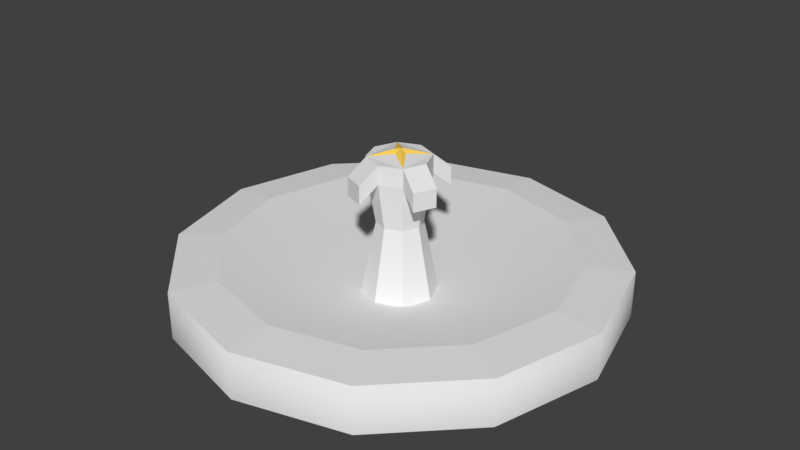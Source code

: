 # Source: fountain.blend  (saved by Blender 2.77.0; exported with 4.5.12 LTS)
import bpy
from mathutils import Matrix  # noqa: F401  (used for matrix-valued properties, if any)

bpy.ops.wm.read_factory_settings(use_empty=True)
scene = bpy.context.scene
scene.name = 'Scene'

# ---- collections
col_collection_1 = bpy.data.collections.new('Collection 1'); scene.collection.children.link(col_collection_1)

# ---- materials (node trees are filled in below, after node groups)
mat_material_001 = bpy.data.materials.new('Material.001')
mat_material_001.alpha_threshold = 0.0
mat_material_001.use_transparent_shadow = False
mat_material_001.roughness = 0.5
mat_material_002 = bpy.data.materials.new('Material.002')
mat_material_002.alpha_threshold = 0.0
mat_material_002.use_transparent_shadow = False
mat_material_002.diffuse_color = (1.0, 0.6604, 0.1022, 1.0)
mat_material_002.specular_color = (1.0, 0.8873, 0.3994)
mat_material_002.roughness = 0.5

# ---- material node trees

# ---- world
world_world = bpy.data.worlds.new('World'); scene.world = world_world
world_world.color = (0.05088, 0.05088, 0.05088)
world_world.use_sun_shadow = False
world_world.sun_shadow_jitter_overblur = 0.0
world_world.cycles.sampling_method = 'MANUAL'

# ---- meshes
me_circle_001 = bpy.data.meshes.new('Circle.001')
me_circle_001.from_pydata([(1.16, 0.0, 0.22), (0.92, 0.0, 0.2386), (-5.588e-09, 2.484e-08, -0.03856), (1.005, 0.58, 0.22), (0.7967, 0.46, 0.2386), (0.58, 1.005, 0.22), (0.46, 0.7967, 0.2386), (5.96e-08, 1.16, 0.22), (2.98e-08, 0.92, 0.2386), (-0.58, 1.005, 0.22), (-0.46, 0.7967, 0.2386), (-1.005, 0.58, 0.22), (-0.7967, 0.46, 0.2386), (-1.16, 1.014e-07, 0.22), (-0.92, 8.043e-08, 0.2386), (-1.005, -0.58, 0.22), (-0.7967, -0.46, 0.2386), (-0.58, -1.005, 0.22), (-0.46, -0.7967, 0.2386), (5.96e-08, -1.16, 0.22), (2.98e-08, -0.92, 0.2386), (0.58, -1.005, 0.22), (0.46, -0.7967, 0.2386), (1.005, -0.58, 0.22), (0.7967, -0.46, 0.2386), (0.0, 0.2, 0.0), (0.0, 0.12, 0.4), (0.1414, 0.1414, 0.0), (0.08485, 0.08485, 0.4), (0.2, -8.742e-09, 0.0), (0.12, -5.245e-09, 0.4), (0.1414, -0.1414, 0.0), (0.08485, -0.08485, 0.4), (-1.748e-08, -0.2, 0.0), (-1.049e-08, -0.12, 0.4), (-0.1414, -0.1414, 0.0), (-0.08485, -0.08485, 0.4), (-0.2, 2.385e-09, 0.0), (-0.12, 1.431e-09, 0.4), (-0.1414, 0.1414, 0.0), (-0.08485, 0.08485, 0.4), (1.318e-09, 0.1625, 0.6508), (0.1149, 0.1149, 0.6508), (0.1625, -7.101e-09, 0.6508), (0.1149, -0.1149, 0.6508), (-1.288e-08, -0.1625, 0.6508), (-0.1149, -0.1149, 0.6508), (-0.1625, 1.937e-09, 0.6508), (-0.1149, 0.1149, 0.6508), (1.318e-09, 0.1625, 0.7508), (0.1149, 0.1149, 0.7508), (0.1625, -7.101e-09, 0.7508), (0.1149, -0.1149, 0.7508), (-1.288e-08, -0.1625, 0.7508), (-0.1149, -0.1149, 0.7508), (-0.1625, 1.937e-09, 0.7508), (-0.1149, 0.1149, 0.7508), (0.2549, -0.03827, 0.5657), (0.2073, -0.1531, 0.5657), (0.2549, -0.03827, 0.6657), (0.2073, -0.1531, 0.6657), (-0.03827, -0.2549, 0.5657), (-0.1531, -0.2073, 0.5657), (-0.03827, -0.2549, 0.6657), (-0.1531, -0.2073, 0.6657), (-0.2549, 0.03827, 0.5657), (-0.2073, 0.1531, 0.5657), (-0.2549, 0.03827, 0.6657), (-0.2073, 0.1531, 0.6657), (0.03827, 0.2549, 0.5657), (0.1531, 0.2073, 0.5657), (0.03827, 0.2549, 0.6657), (0.1531, 0.2073, 0.6657), (1.16, 0.0, -0.03), (1.005, 0.58, -0.03), (0.58, 1.005, -0.03), (5.96e-08, 1.16, -0.03), (-0.58, 1.005, -0.03), (-1.005, 0.58, -0.03), (-1.16, 1.014e-07, -0.03), (-1.005, -0.58, -0.03), (-0.58, -1.005, -0.03), (5.96e-08, -1.16, -0.03), (0.58, -1.005, -0.03), (1.005, -0.58, -0.03), (0.0251, 0.0251, 0.7824), (-0.0251, -0.0251, 0.7824), (0.0251, -0.0251, 0.7824), (-0.0251, 0.0251, 0.7824), (0.0, -0.03722, 0.7692), (0.03722, 0.0, 0.7692), (0.0, 0.03722, 0.7692), (-0.03722, 0.0, 0.7692), (0.0, 0.0, 0.7882)], [], [(0, 3, 4, 1), (1, 4, 2), (3, 5, 6, 4), (4, 6, 2), (5, 7, 8, 6), (6, 8, 2), (7, 9, 10, 8), (8, 10, 2), (9, 11, 12, 10), (10, 12, 2), (11, 13, 14, 12), (12, 14, 2), (13, 15, 16, 14), (14, 16, 2), (15, 17, 18, 16), (16, 18, 2), (17, 19, 20, 18), (18, 20, 2), (19, 21, 22, 20), (20, 22, 2), (21, 23, 24, 22), (22, 24, 2), (23, 0, 1, 24), (24, 1, 2), (25, 26, 28, 27), (27, 28, 30, 29), (29, 30, 32, 31), (31, 32, 34, 33), (33, 34, 36, 35), (35, 36, 38, 37), (34, 32, 44, 45), (37, 38, 40, 39), (39, 40, 26, 25), (40, 38, 47, 48), (30, 28, 42, 43), (36, 34, 45, 46), (26, 40, 48, 41), (28, 26, 41, 42), (32, 30, 43, 44), (38, 36, 46, 47), (44, 43, 57, 58), (42, 41, 69, 70), (41, 48, 56, 49), (47, 46, 54, 55), (45, 44, 52, 53), (43, 42, 50, 51), (55, 56, 68, 67), (53, 54, 64, 63), (58, 57, 59, 60), (43, 51, 59, 57), (51, 52, 60, 59), (52, 44, 58, 60), (62, 61, 63, 64), (45, 53, 63, 61), (54, 46, 62, 64), (46, 45, 61, 62), (66, 65, 67, 68), (47, 55, 67, 65), (48, 47, 65, 66), (56, 48, 66, 68), (70, 69, 71, 72), (49, 50, 72, 71), (50, 42, 70, 72), (41, 49, 71, 69), (55, 54, 56), (51, 50, 52), (49, 56, 50), (53, 52, 54), (13, 11, 78, 79), (3, 0, 73, 74), (7, 5, 75, 76), (5, 3, 74, 75), (17, 15, 80, 81), (0, 23, 84, 73), (21, 19, 82, 83), (23, 21, 83, 84), (9, 7, 76, 77), (11, 9, 77, 78), (19, 17, 81, 82), (15, 13, 79, 80), (87, 89, 52), (87, 52, 90), (86, 54, 89), (54, 52, 89), (52, 50, 90), (85, 90, 50), (85, 50, 91), (56, 91, 50), (88, 91, 56), (88, 56, 92), (56, 54, 92), (86, 92, 54), (85, 91, 93), (86, 89, 93), (91, 88, 93), (87, 93, 89), (88, 92, 93), (90, 93, 87), (92, 86, 93), (90, 85, 93)])
me_circle_001.polygons.foreach_set('use_smooth', [0, 1, 0, 1, 0, 1, 0, 1, 0, 1, 0, 1, 0, 1, 0, 1, 0, 1, 0, 1, 0, 1, 0, 1, 0, 0, 0, 0, 0, 0, 0, 0, 0, 0, 0, 0, 0, 0, 0, 0, 0, 0, 0, 0, 0, 0, 0, 0, 0, 0, 0, 0, 0, 0, 0, 0, 0, 0, 0, 0, 0, 0, 0, 0, 0, 0, 0, 0, 1, 1, 1, 1, 1, 1, 1, 1, 1, 1, 1, 1, 0, 0, 0, 0, 0, 0, 0, 0, 0, 0, 0, 0, 0, 0, 0, 0, 0, 0, 0, 0])
me_circle_001.polygons.foreach_set('material_index', [0, 0, 0, 0, 0, 0, 0, 0, 0, 0, 0, 0, 0, 0, 0, 0, 0, 0, 0, 0, 0, 0, 0, 0, 0, 0, 0, 0, 0, 0, 0, 0, 0, 0, 0, 0, 0, 0, 0, 0, 0, 0, 0, 0, 0, 0, 0, 0, 0, 0, 0, 0, 0, 0, 0, 0, 0, 0, 0, 0, 0, 0, 0, 0, 0, 0, 0, 0, 0, 0, 0, 0, 0, 0, 0, 0, 0, 0, 0, 0, 1, 1, 1, 0, 0, 1, 1, 0, 1, 1, 0, 1, 1, 1, 1, 1, 1, 1, 1, 1])
_uv = me_circle_001.uv_layers.new(name='UVMap')
_uv.uv.foreach_set('vector', [0.4736, 0.0002667, 0.6469, 0.09352, 0.5897, 0.1461, 0.4522, 0.07215, 0.4522, 0.07215, 0.5897, 0.1461, 0.3823, 0.3462, 0.6469, 0.09352, 0.747, 0.2548, 0.6691, 0.274, 0.5897, 0.1461, 0.5897, 0.1461, 0.6691, 0.274, 0.3823, 0.3462, 0.747, 0.2548, 0.747, 0.4408, 0.6691, 0.4216, 0.6691, 0.274, 0.6691, 0.274, 0.6691, 0.4216, 0.3823, 0.3462, 0.747, 0.4408, 0.6469, 0.6018, 0.5897, 0.5493, 0.6691, 0.4216, 0.6691, 0.4216, 0.5897, 0.5493, 0.3823, 0.3462, 0.6469, 0.6018, 0.4736, 0.6946, 0.4522, 0.6229, 0.5897, 0.5493, 0.5897, 0.5493, 0.4522, 0.6229, 0.3823, 0.3462, 0.4736, 0.6946, 0.2734, 0.6944, 0.2935, 0.6226, 0.4522, 0.6229, 0.4522, 0.6229, 0.2935, 0.6226, 0.3823, 0.3462, 0.2734, 0.6944, 0.1001, 0.6011, 0.156, 0.5487, 0.2935, 0.6226, 0.2935, 0.6226, 0.156, 0.5487, 0.3823, 0.3462, 0.1001, 0.6011, 0.0, 0.4398, 0.07664, 0.4208, 0.156, 0.5487, 0.156, 0.5487, 0.07664, 0.4208, 0.3823, 0.3462, 0.0, 0.4398, 3.994e-08, 0.2538, 0.07664, 0.2732, 0.07664, 0.4208, 0.07664, 0.4208, 0.07664, 0.2732, 0.3823, 0.3462, 3.994e-08, 0.2538, 0.1001, 0.0928, 0.156, 0.1455, 0.07664, 0.2732, 0.07664, 0.2732, 0.156, 0.1455, 0.3823, 0.3462, 0.1001, 0.0928, 0.2734, 0.0, 0.2935, 0.07194, 0.156, 0.1455, 0.156, 0.1455, 0.2935, 0.07194, 0.3823, 0.3462, 0.2734, 0.0, 0.4736, 0.0002667, 0.4522, 0.07215, 0.2935, 0.07194, 0.2935, 0.07194, 0.4522, 0.07215, 0.3823, 0.3462, 0.1976, 0.6946, 0.1804, 0.8196, 0.1576, 0.8206, 0.1595, 0.6963, 0.1595, 0.6963, 0.1576, 0.8206, 0.1269, 0.8221, 0.1084, 0.6988, 0.2964, 0.6946, 0.2792, 0.8196, 0.2564, 0.8206, 0.2583, 0.6963, 0.2583, 0.6963, 0.2564, 0.8206, 0.2257, 0.8221, 0.2072, 0.6988, 0.0988, 0.6946, 0.0816, 0.8196, 0.05877, 0.8206, 0.06075, 0.6963, 0.06075, 0.6963, 0.05877, 0.8206, 0.02808, 0.8221, 0.009596, 0.6988, 0.2257, 0.8221, 0.2564, 0.8206, 0.2655, 0.8979, 0.2239, 0.9, 0.3952, 0.6946, 0.378, 0.8196, 0.3552, 0.8206, 0.3571, 0.6963, 0.3571, 0.6963, 0.3552, 0.8206, 0.3245, 0.8221, 0.306, 0.6988, 0.3552, 0.8206, 0.378, 0.8196, 0.3952, 0.8966, 0.3643, 0.8979, 0.1269, 0.8221, 0.1576, 0.8206, 0.1667, 0.8979, 0.1251, 0.9, 0.05877, 0.8206, 0.0816, 0.8196, 0.0988, 0.8966, 0.06789, 0.8979, 0.3245, 0.8221, 0.3552, 0.8206, 0.3643, 0.8979, 0.3227, 0.9, 0.1576, 0.8206, 0.1804, 0.8196, 0.1976, 0.8966, 0.1667, 0.8979, 0.2564, 0.8206, 0.2792, 0.8196, 0.2964, 0.8966, 0.2655, 0.8979, 0.02808, 0.8221, 0.05877, 0.8206, 0.06789, 0.8979, 0.02634, 0.9, 0.6299, 0.7327, 0.6299, 0.6946, 0.6699, 0.6973, 0.6699, 0.7354, 0.7076, 0.7318, 0.7076, 0.6946, 0.736, 0.7029, 0.736, 0.74, 0.3227, 0.9, 0.3643, 0.8979, 0.366, 0.9289, 0.3245, 0.9309, 0.02634, 0.9, 0.06789, 0.8979, 0.06963, 0.9289, 0.02808, 0.9309, 0.2239, 0.9, 0.2655, 0.8979, 0.2672, 0.9289, 0.2257, 0.9309, 0.1251, 0.9, 0.1667, 0.8979, 0.1684, 0.9289, 0.1269, 0.9309, 0.5271, 0.7301, 0.5431, 0.7655, 0.5133, 0.7799, 0.4973, 0.7445, 0.5712, 0.7301, 0.587, 0.7658, 0.5589, 0.7765, 0.5431, 0.7408, 0.5283, 0.811, 0.4973, 0.8109, 0.4973, 0.7799, 0.5283, 0.7801, 0.1251, 0.9, 0.1269, 0.9309, 0.1005, 0.9057, 0.0988, 0.8747, 0.4563, 0.7868, 0.4973, 0.7919, 0.49, 0.8223, 0.4489, 0.8172, 0.652, 0.7936, 0.6299, 0.7703, 0.6299, 0.7354, 0.652, 0.7587, 0.7385, 0.8294, 0.7076, 0.8292, 0.7076, 0.7982, 0.7385, 0.7984, 0.2239, 0.9, 0.2257, 0.9309, 0.1993, 0.9057, 0.1976, 0.8747, 0.6091, 0.8228, 0.587, 0.7995, 0.587, 0.7646, 0.6091, 0.7879, 0.7076, 0.6946, 0.7076, 0.7318, 0.6699, 0.7374, 0.6699, 0.7002, 0.683, 0.8308, 0.652, 0.8306, 0.652, 0.7996, 0.683, 0.7998, 0.02634, 0.9, 0.02808, 0.9309, 0.001743, 0.9057, 0.0, 0.8747, 0.5676, 0.7765, 0.5676, 0.8145, 0.5431, 0.8198, 0.5431, 0.7818, 0.7297, 0.7982, 0.7076, 0.7749, 0.7076, 0.74, 0.7297, 0.7633, 0.6211, 0.7936, 0.652, 0.7937, 0.652, 0.8247, 0.6211, 0.8246, 0.4367, 0.718, 0.4311, 0.7562, 0.3952, 0.7518, 0.4007, 0.7136, 0.6699, 0.7374, 0.692, 0.7606, 0.692, 0.7956, 0.6699, 0.7723, 0.3227, 0.9, 0.3245, 0.9309, 0.2981, 0.9057, 0.2964, 0.8747, 0.5271, 0.7301, 0.5431, 0.6946, 0.5431, 0.7655, 0.4563, 0.7868, 0.4311, 0.7562, 0.4973, 0.7919, 0.4367, 0.718, 0.4696, 0.6946, 0.4311, 0.7562, 0.5712, 0.7301, 0.587, 0.6946, 0.587, 0.7658, 0.9151, 0.3584, 0.9157, 0.5, 0.8319, 0.4999, 0.8313, 0.3583, 0.9994, 0.1754, 0.9994, 0.3584, 0.9157, 0.3583, 0.9157, 0.1753, 0.8308, 0.8584, 0.8313, 1.0, 0.7476, 0.9999, 0.747, 0.8583, 1.0, 7.929e-05, 0.9994, 0.1754, 0.9157, 0.1753, 0.9162, 0.0, 0.9157, 7.929e-05, 0.9151, 0.1754, 0.8313, 0.1753, 0.8319, 0.0, 0.9994, 0.3584, 1.0, 0.5, 0.9162, 0.4999, 0.9157, 0.3583, 0.7476, 0.3246, 0.7476, 0.1416, 0.8313, 0.1417, 0.8313, 0.3247, 0.747, 0.4999, 0.7476, 0.3246, 0.8313, 0.3247, 0.8308, 0.5, 0.8308, 0.6754, 0.8308, 0.8584, 0.747, 0.8583, 0.747, 0.6753, 0.8313, 0.5001, 0.8308, 0.6754, 0.747, 0.6753, 0.7476, 0.5, 0.7476, 0.1416, 0.747, 0.0, 0.8308, 7.931e-05, 0.8313, 0.1417, 0.9151, 0.1754, 0.9151, 0.3584, 0.8313, 0.3583, 0.8313, 0.1753, 0.0, 0.0, 0.0, 0.0, 0.0, 0.0, 0.0, 0.0, 0.0, 0.0, 0.0, 0.0, 0.0, 0.0, 0.0, 0.0, 0.0, 0.0, 0.0, 0.0, 0.0, 0.0, 0.0, 0.0, 0.0, 0.0, 0.4311, 0.7562, 0.0, 0.0, 0.0, 0.0, 0.0, 0.0, 0.4311, 0.7562, 0.0, 0.0, 0.4311, 0.7562, 0.0, 0.0, 0.4696, 0.6946, 0.0, 0.0, 0.4311, 0.7562, 0.0, 0.0, 0.0, 0.0, 0.4696, 0.6946, 0.0, 0.0, 0.4696, 0.6946, 0.0, 0.0, 0.4696, 0.6946, 0.5431, 0.6946, 0.0, 0.0, 0.0, 0.0, 0.0, 0.0, 0.5431, 0.6946, 0.0, 0.0, 0.0, 0.0, 0.0, 0.0, 0.0, 0.0, 0.0, 0.0, 0.0, 0.0, 0.0, 0.0, 0.0, 0.0, 0.0, 0.0, 0.0, 0.0, 0.0, 0.0, 0.0, 0.0, 0.0, 0.0, 0.0, 0.0, 0.0, 0.0, 0.0, 0.0, 0.0, 0.0, 0.0, 0.0, 0.0, 0.0, 0.0, 0.0, 0.0, 0.0, 0.0, 0.0, 0.0, 0.0, 0.0, 0.0])
me_circle_001.materials.append(mat_material_001)
me_circle_001.materials.append(mat_material_002)
me_circle_001.use_remesh_preserve_volume = False
me_circle_001.use_remesh_preserve_attributes = False
me_circle_001.use_mirror_vertex_groups = False
me_circle_001.use_paint_bone_selection = False
me_circle_001.use_paint_mask = True
me_circle_001.update()

# ---- objects
ob_circle_001 = bpy.data.objects.new('Circle.001', me_circle_001)

# ---- transforms, parenting, visibility, modifiers, constraints
ob_circle_001.location = (0.0, 0.0, 0.0)
ob_circle_001.lineart.crease_threshold = 0.0

# ---- collection membership
col_collection_1.objects.link(ob_circle_001)

# ---- scene / render settings (as saved in the file)
scene.frame_start = 1; scene.frame_end = 250; scene.frame_set(1)
scene.render.engine = 'BLENDER_EEVEE_NEXT'
scene.render.resolution_percentage = 50
scene.render.dither_intensity = 0.0
scene.cycles.use_denoising = False
scene.cycles.samples = 128
scene.cycles.sampling_pattern = 'TABULATED_SOBOL'
scene.cycles.light_sampling_threshold = 0.0
scene.cycles.use_adaptive_sampling = False
scene.cycles.use_light_tree = False
scene.cycles.blur_glossy = 0.0
scene.cycles.sample_clamp_indirect = 0.0
scene.view_settings.view_transform = 'Standard'
bpy.context.view_layer.update()

# ---- added for rendering (the .blend has no active camera and no usable light): camera, sun
cam_auto = bpy.data.cameras.new('AutoCamera')
cam_auto.lens = 50.0
cam_auto.sensor_width = 36.0
cam_auto.clip_end = 1000.0
ob_auto_camera = bpy.data.objects.new('AutoCamera', cam_auto)
scene.collection.objects.link(ob_auto_camera)
ob_auto_camera.location = (3.13053, -3.75664, 2.87924)
ob_auto_camera.rotation_euler = (1.09748, -7.21219e-08, 0.694738)
scene.camera = ob_auto_camera
light_auto_sun = bpy.data.lights.new('AutoSun', 'SUN')
light_auto_sun.energy = 3.0
light_auto_sun.angle = 0.0523599
ob_auto_sun = bpy.data.objects.new('AutoSun', light_auto_sun)
scene.collection.objects.link(ob_auto_sun)
ob_auto_sun.rotation_euler = (0.872665, 0.174533, 0.523599)
bpy.context.view_layer.update()
